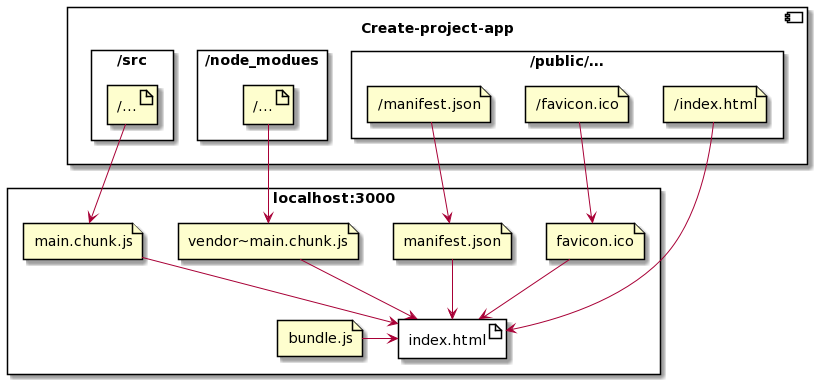

The diagram above was rendered by PlantUML. Its source (embedded in the PNG):
@startuml
component "Create-project-app" as project  {

    rectangle "/node_modues" {
        artifact "/..." as node_modules
    }
    rectangle "/src" {
        artifact "/..." as src
    }
    rectangle "/public/..." as public {
        file "/index.html" as public_index
        file "/favicon.ico" as public_favicon
        file "/manifest.json" as public_manifest
    }
}


rectangle "localhost:3000" {
    file "manifest.json" as manifest
    file "main.chunk.js" as main
    file "favicon.ico" as favicon
    file "vendor~main.chunk.js" as vendor
    file "bundle.js" as bundle

    node_modules --> vendor
    src --> main
    public_favicon --> favicon
    public_manifest --> manifest

    artifact "index.html" as index {
        public_index --> index
        manifest --> index
        main --> index
        favicon --> index
        vendor --> index
        bundle -r-> index
    }
}
@enduml